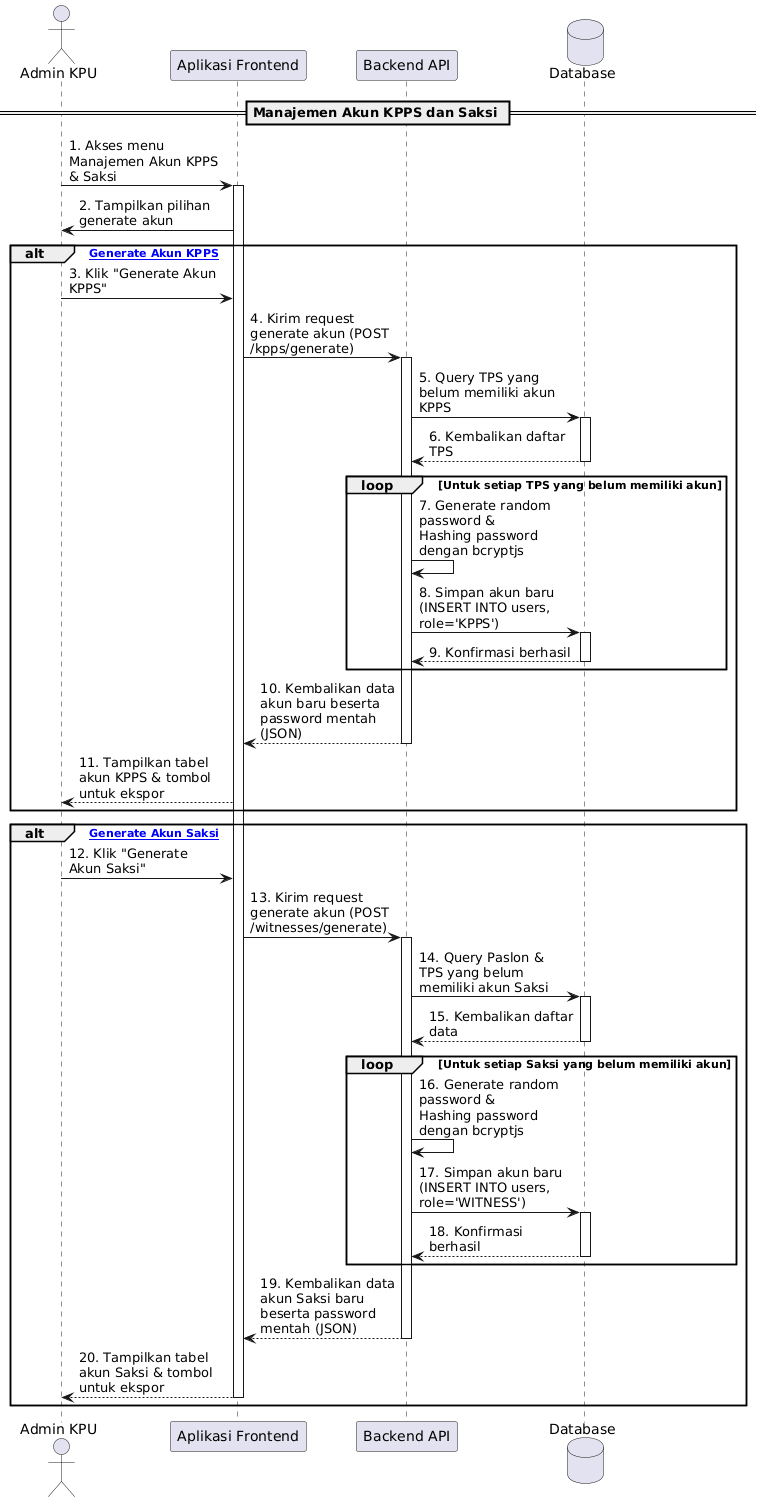

The diagram above was rendered by PlantUML. Its source (embedded in the PNG):
@startuml
skinparam maxMessageSize 150

actor "Admin KPU" as Admin
participant "Aplikasi Frontend" as Frontend
participant "Backend API" as Backend
database "Database" as DB

== Manajemen Akun KPPS dan Saksi ==

Admin -> Frontend : 1. Akses menu Manajemen Akun KPPS & Saksi
activate Frontend
Frontend -> Admin : 2. Tampilkan pilihan generate akun

alt [Jalur Generate Akun KPPS]
    Admin -> Frontend : 3. Klik "Generate Akun KPPS"
    Frontend -> Backend : 4. Kirim request generate akun (POST /kpps/generate)
    activate Backend
    Backend -> DB : 5. Query TPS yang belum memiliki akun KPPS
    activate DB
    DB --> Backend : 6. Kembalikan daftar TPS
    deactivate DB
    
    loop Untuk setiap TPS yang belum memiliki akun
        Backend -> Backend : 7. Generate random password & \nHashing password dengan bcryptjs
        Backend -> DB : 8. Simpan akun baru (INSERT INTO users, role='KPPS')
        activate DB
        DB --> Backend : 9. Konfirmasi berhasil
        deactivate DB
    end
    
    Backend --> Frontend : 10. Kembalikan data akun baru beserta password mentah (JSON)
    deactivate Backend
    Frontend --> Admin : 11. Tampilkan tabel akun KPPS & tombol untuk ekspor
end

alt [Jalur Generate Akun Saksi]
    Admin -> Frontend : 12. Klik "Generate Akun Saksi"
    Frontend -> Backend : 13. Kirim request generate akun (POST /witnesses/generate)
    activate Backend
    Backend -> DB : 14. Query Paslon & TPS yang belum memiliki akun Saksi
    activate DB
    DB --> Backend : 15. Kembalikan daftar data
    deactivate DB
    
    loop Untuk setiap Saksi yang belum memiliki akun
        Backend -> Backend : 16. Generate random password & \nHashing password dengan bcryptjs
        Backend -> DB : 17. Simpan akun baru (INSERT INTO users, role='WITNESS')
        activate DB
        DB --> Backend : 18. Konfirmasi berhasil
        deactivate DB
    end
    
    Backend --> Frontend : 19. Kembalikan data akun Saksi baru beserta password mentah (JSON)
    deactivate Backend
    Frontend --> Admin : 20. Tampilkan tabel akun Saksi & tombol untuk ekspor
    deactivate Frontend
end
@enduml